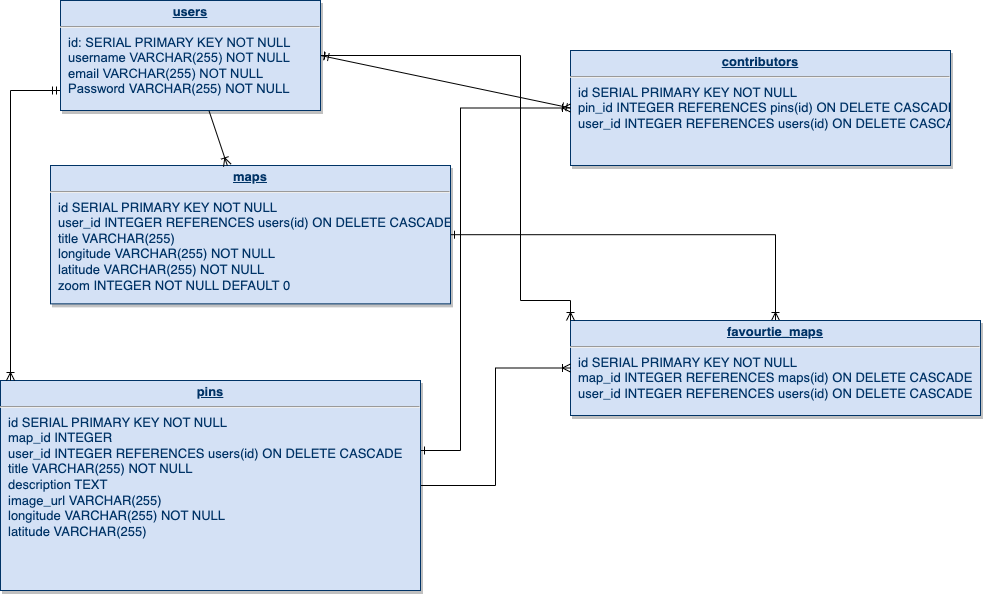

The diagram above was exported from draw.io. Its source (the exported page's mxGraphModel, read from the mxfile embedded in the PNG):
<mxGraphModel dx="1418" dy="757" grid="1" gridSize="10" guides="1" tooltips="1" connect="1" arrows="1" fold="1" page="1" pageScale="1" pageWidth="850" pageHeight="1100" background="none" math="0" shadow="0">
  <root>
    <mxCell id="0" />
    <mxCell id="1" parent="0" />
    <mxCell id="gKfGQr57l7rRIMkOK33L-131" style="edgeStyle=orthogonalEdgeStyle;rounded=0;orthogonalLoop=1;jettySize=auto;html=1;fontFamily=Helvetica;fontSize=13;fontColor=#003366;startArrow=ERone;startFill=0;endArrow=ERoneToMany;endFill=0;" parent="1" source="19" target="20" edge="1">
      <mxGeometry relative="1" as="geometry" />
    </mxCell>
    <mxCell id="19" value="&lt;p style=&quot;margin: 4px 0px 0px; text-align: center; text-decoration: underline; font-size: 13px;&quot;&gt;&lt;strong&gt;&lt;font style=&quot;font-size: 13px;&quot;&gt;maps&lt;/font&gt;&lt;/strong&gt;&lt;/p&gt;&lt;hr style=&quot;font-size: 13px;&quot;&gt;&lt;p style=&quot;margin: 0px 0px 0px 8px; font-size: 13px;&quot;&gt;&lt;font style=&quot;font-size: 13px;&quot;&gt;id SERIAL PRIMARY KEY NOT NULL&lt;/font&gt;&lt;/p&gt;&lt;p style=&quot;margin: 0px 0px 0px 8px; font-size: 13px;&quot;&gt;&lt;font style=&quot;font-size: 13px;&quot;&gt;user_id INTEGER REFERENCES users(id) ON DELETE CASCADE&lt;/font&gt;&lt;/p&gt;&lt;p style=&quot;margin: 0px 0px 0px 8px; font-size: 13px;&quot;&gt;&lt;font style=&quot;font-size: 13px;&quot;&gt;title VARCHAR(255)&lt;/font&gt;&lt;/p&gt;&lt;p style=&quot;margin: 0px 0px 0px 8px; font-size: 13px;&quot;&gt;&lt;font style=&quot;font-size: 13px;&quot;&gt;longitude VARCHAR(255) NOT NULL&lt;/font&gt;&lt;/p&gt;&lt;p style=&quot;margin: 0px 0px 0px 8px; font-size: 13px;&quot;&gt;&lt;font style=&quot;font-size: 13px;&quot;&gt;latitude VARCHAR(255) NOT NULL&lt;/font&gt;&lt;/p&gt;&lt;p style=&quot;margin: 0px 0px 0px 8px; font-size: 13px;&quot;&gt;&lt;font style=&quot;font-size: 13px;&quot;&gt;zoom INTEGER NOT NULL DEFAULT 0&lt;/font&gt;&lt;/p&gt;" style="verticalAlign=top;align=left;overflow=fill;fontSize=12;fontFamily=Helvetica;html=1;strokeColor=#003366;shadow=1;fillColor=#D4E1F5;fontColor=#003366;rounded=0;" parent="1" vertex="1">
      <mxGeometry x="90" y="205" width="400" height="138.36" as="geometry" />
    </mxCell>
    <mxCell id="20" value="&lt;p style=&quot;margin: 4px 0px 0px; text-align: center; text-decoration: underline; font-size: 13px;&quot;&gt;&lt;strong&gt;&lt;font style=&quot;font-size: 13px;&quot;&gt;favourtie_maps&lt;/font&gt;&lt;/strong&gt;&lt;/p&gt;&lt;hr style=&quot;font-size: 13px;&quot;&gt;&lt;p style=&quot;margin: 0px 0px 0px 8px; font-size: 13px;&quot;&gt;&lt;font style=&quot;font-size: 13px;&quot;&gt;id SERIAL PRIMARY KEY NOT NULL&lt;br&gt;map_id INTEGER REFERENCES maps(id) ON DELETE CASCADE&lt;/font&gt;&lt;/p&gt;&lt;p style=&quot;margin: 0px 0px 0px 8px; font-size: 13px;&quot;&gt;&lt;font style=&quot;font-size: 13px;&quot;&gt;user_id INTEGER REFERENCES users(id) ON DELETE CASCADE&lt;/font&gt;&lt;/p&gt;" style="verticalAlign=top;align=left;overflow=fill;fontSize=12;fontFamily=Helvetica;html=1;strokeColor=#003366;shadow=1;fillColor=#D4E1F5;fontColor=#003366;rounded=0;" parent="1" vertex="1">
      <mxGeometry x="610" y="360" width="410" height="95" as="geometry" />
    </mxCell>
    <mxCell id="gKfGQr57l7rRIMkOK33L-118" style="rounded=0;orthogonalLoop=1;jettySize=auto;html=1;fontFamily=Helvetica;fontSize=13;fontColor=#003366;endArrow=ERmandOne;endFill=0;startArrow=ERmandOne;startFill=0;entryX=1;entryY=0.5;entryDx=0;entryDy=0;exitX=0;exitY=0.5;exitDx=0;exitDy=0;" parent="1" source="21" target="25" edge="1">
      <mxGeometry relative="1" as="geometry">
        <mxPoint x="290" y="110" as="targetPoint" />
      </mxGeometry>
    </mxCell>
    <mxCell id="21" value="&lt;p style=&quot;margin: 4px 0px 0px; text-align: center; text-decoration: underline; font-size: 13px;&quot;&gt;&lt;strong&gt;&lt;font style=&quot;font-size: 13px;&quot;&gt;contributors&lt;/font&gt;&lt;/strong&gt;&lt;/p&gt;&lt;hr style=&quot;font-size: 13px;&quot;&gt;&lt;p style=&quot;margin: 0px 0px 0px 8px; font-size: 13px;&quot;&gt;&lt;font style=&quot;font-size: 13px;&quot;&gt;id SERIAL PRIMARY KEY NOT NULL&lt;/font&gt;&lt;/p&gt;&lt;p style=&quot;margin: 0px 0px 0px 8px; font-size: 13px;&quot;&gt;&lt;font style=&quot;font-size: 13px;&quot;&gt;pin_id INTEGER REFERENCES pins(id) ON DELETE CASCADE&lt;/font&gt;&lt;/p&gt;&lt;p style=&quot;margin: 0px 0px 0px 8px; font-size: 13px;&quot;&gt;&lt;font style=&quot;font-size: 13px;&quot;&gt;user_id INTEGER REFERENCES users(id) ON DELETE CASCADE&lt;/font&gt;&lt;/p&gt;" style="verticalAlign=top;align=left;overflow=fill;fontSize=12;fontFamily=Helvetica;html=1;strokeColor=#003366;shadow=1;fillColor=#D4E1F5;fontColor=#003366;rounded=0;" parent="1" vertex="1">
      <mxGeometry x="610" y="90" width="380" height="115" as="geometry" />
    </mxCell>
    <mxCell id="gKfGQr57l7rRIMkOK33L-115" style="edgeStyle=elbowEdgeStyle;rounded=0;orthogonalLoop=1;jettySize=auto;html=1;endArrow=ERoneToMany;endFill=0;" parent="1" source="23" target="20" edge="1">
      <mxGeometry relative="1" as="geometry">
        <mxPoint x="1070" y="280" as="sourcePoint" />
        <mxPoint x="420" y="520" as="targetPoint" />
      </mxGeometry>
    </mxCell>
    <mxCell id="gKfGQr57l7rRIMkOK33L-129" style="edgeStyle=elbowEdgeStyle;rounded=0;orthogonalLoop=1;jettySize=auto;html=1;fontFamily=Helvetica;fontSize=13;fontColor=#003366;startArrow=ERone;startFill=0;endArrow=ERoneToMany;endFill=0;" parent="1" source="23" target="21" edge="1">
      <mxGeometry relative="1" as="geometry">
        <Array as="points">
          <mxPoint x="500" y="490" />
        </Array>
      </mxGeometry>
    </mxCell>
    <mxCell id="23" value="&lt;p style=&quot;margin: 4px 0px 0px; text-align: center; text-decoration: underline; font-size: 13px;&quot;&gt;&lt;strong&gt;&lt;font style=&quot;font-size: 13px;&quot;&gt;pins&lt;/font&gt;&lt;/strong&gt;&lt;/p&gt;&lt;hr style=&quot;font-size: 13px;&quot;&gt;&lt;p style=&quot;margin: 0px 0px 0px 8px; font-size: 13px;&quot;&gt;&lt;font style=&quot;font-size: 13px;&quot;&gt;id SERIAL PRIMARY KEY NOT NULL&lt;/font&gt;&lt;/p&gt;&lt;p style=&quot;margin: 0px 0px 0px 8px; font-size: 13px;&quot;&gt;&lt;font style=&quot;font-size: 13px;&quot;&gt;map_id INTEGER&amp;nbsp;&lt;/font&gt;&lt;/p&gt;&lt;p style=&quot;margin: 0px 0px 0px 8px; font-size: 13px;&quot;&gt;&lt;font style=&quot;font-size: 13px;&quot;&gt;user_id INTEGER REFERENCES users(id) ON DELETE CASCADE&lt;/font&gt;&lt;/p&gt;&lt;p style=&quot;margin: 0px 0px 0px 8px; font-size: 13px;&quot;&gt;&lt;font style=&quot;font-size: 13px;&quot;&gt;title VARCHAR(255) NOT NULL&lt;/font&gt;&lt;/p&gt;&lt;p style=&quot;margin: 0px 0px 0px 8px; font-size: 13px;&quot;&gt;&lt;font style=&quot;font-size: 13px;&quot;&gt;description TEXT&lt;/font&gt;&lt;/p&gt;&lt;p style=&quot;margin: 0px 0px 0px 8px; font-size: 13px;&quot;&gt;&lt;font style=&quot;font-size: 13px;&quot;&gt;image_url VARCHAR(255)&lt;/font&gt;&lt;/p&gt;&lt;p style=&quot;margin: 0px 0px 0px 8px; font-size: 13px;&quot;&gt;&lt;font style=&quot;font-size: 13px;&quot;&gt;longitude VARCHAR(255) NOT NULL&lt;/font&gt;&lt;/p&gt;&lt;p style=&quot;margin: 0px 0px 0px 8px; font-size: 13px;&quot;&gt;&lt;font style=&quot;font-size: 13px;&quot;&gt;latitude VARCHAR(255)&lt;/font&gt;&lt;/p&gt;" style="verticalAlign=top;align=left;overflow=fill;fontSize=12;fontFamily=Helvetica;html=1;strokeColor=#003366;shadow=1;fillColor=#D4E1F5;fontColor=#003366;rounded=0;" parent="1" vertex="1">
      <mxGeometry x="40" y="420" width="420" height="210" as="geometry" />
    </mxCell>
    <mxCell id="gKfGQr57l7rRIMkOK33L-116" style="rounded=0;orthogonalLoop=1;jettySize=auto;html=1;fontFamily=Helvetica;fontSize=13;fontColor=#003366;endArrow=ERoneToMany;endFill=0;" parent="1" source="25" target="19" edge="1">
      <mxGeometry relative="1" as="geometry">
        <mxPoint x="240" y="330" as="targetPoint" />
        <mxPoint x="240" y="150" as="sourcePoint" />
      </mxGeometry>
    </mxCell>
    <mxCell id="gKfGQr57l7rRIMkOK33L-121" style="edgeStyle=elbowEdgeStyle;rounded=0;orthogonalLoop=1;jettySize=auto;html=1;fontFamily=Helvetica;fontSize=13;fontColor=#003366;startArrow=ERmandOne;startFill=0;endArrow=ERoneToMany;endFill=0;" parent="1" source="25" target="23" edge="1">
      <mxGeometry relative="1" as="geometry">
        <Array as="points">
          <mxPoint x="50" y="130" />
          <mxPoint x="360" y="180" />
        </Array>
      </mxGeometry>
    </mxCell>
    <mxCell id="gKfGQr57l7rRIMkOK33L-130" style="edgeStyle=orthogonalEdgeStyle;rounded=0;orthogonalLoop=1;jettySize=auto;html=1;entryX=0;entryY=0;entryDx=0;entryDy=0;fontFamily=Helvetica;fontSize=13;fontColor=#003366;startArrow=ERone;startFill=0;endArrow=ERoneToMany;endFill=0;" parent="1" source="25" target="20" edge="1">
      <mxGeometry relative="1" as="geometry">
        <Array as="points">
          <mxPoint x="560" y="95" />
          <mxPoint x="560" y="340" />
          <mxPoint x="610" y="340" />
        </Array>
      </mxGeometry>
    </mxCell>
    <mxCell id="25" value="&lt;p style=&quot;text-align: center; margin: 4px 0px 0px; text-decoration: underline; font-size: 13px;&quot;&gt;&lt;strong style=&quot;&quot;&gt;&lt;font style=&quot;font-size: 13px;&quot;&gt;users&lt;/font&gt;&lt;/strong&gt;&lt;/p&gt;&lt;hr style=&quot;font-size: 13px;&quot;&gt;&lt;p style=&quot;margin: 0px 0px 0px 8px; font-size: 13px;&quot;&gt;&lt;span style=&quot;&quot;&gt;&lt;font style=&quot;font-size: 13px;&quot;&gt;&lt;span style=&quot;font-family: Arial; font-variant-numeric: normal; font-variant-east-asian: normal; vertical-align: baseline;&quot;&gt;id: SERIAL PRIMARY KEY NOT NULL&lt;br&gt;username VARCHAR(255) NOT NULL&lt;br&gt;email VARCHAR(255) NOT NULL&lt;/span&gt;&lt;/font&gt;&lt;/span&gt;&lt;/p&gt;&lt;p style=&quot;margin: 0px 0px 0px 8px; font-size: 13px;&quot;&gt;&lt;span style=&quot;&quot; id=&quot;docs-internal-guid-525f0d85-7fff-0fb5-00e2-22f4159a3b4b&quot;&gt;&lt;font style=&quot;font-size: 13px;&quot;&gt;&lt;span style=&quot;font-family: Arial; font-variant-numeric: normal; font-variant-east-asian: normal; vertical-align: baseline;&quot;&gt;Password &lt;/span&gt;&lt;span style=&quot;font-family: Consolas, sans-serif; font-variant-numeric: normal; font-variant-east-asian: normal; vertical-align: baseline;&quot;&gt;VARCHAR&lt;/span&gt;&lt;span style=&quot;font-family: Consolas, sans-serif; font-variant-numeric: normal; font-variant-east-asian: normal; vertical-align: baseline;&quot;&gt;(&lt;/span&gt;&lt;span style=&quot;font-family: Consolas, sans-serif; font-variant-numeric: normal; font-variant-east-asian: normal; vertical-align: baseline;&quot;&gt;255&lt;/span&gt;&lt;span style=&quot;font-family: Consolas, sans-serif; font-variant-numeric: normal; font-variant-east-asian: normal; vertical-align: baseline;&quot;&gt;) &lt;/span&gt;&lt;span style=&quot;font-family: Consolas, sans-serif; font-variant-numeric: normal; font-variant-east-asian: normal; vertical-align: baseline;&quot;&gt;NOT NULL&lt;/span&gt;&lt;/font&gt;&lt;/span&gt;&lt;br&gt;&lt;/p&gt;" style="verticalAlign=top;align=left;overflow=fill;fontSize=12;fontFamily=Helvetica;html=1;strokeColor=#003366;shadow=1;fillColor=#D4E1F5;fontColor=#003366;rounded=0;" parent="1" vertex="1">
      <mxGeometry x="100" y="40" width="260" height="110" as="geometry" />
    </mxCell>
  </root>
</mxGraphModel>